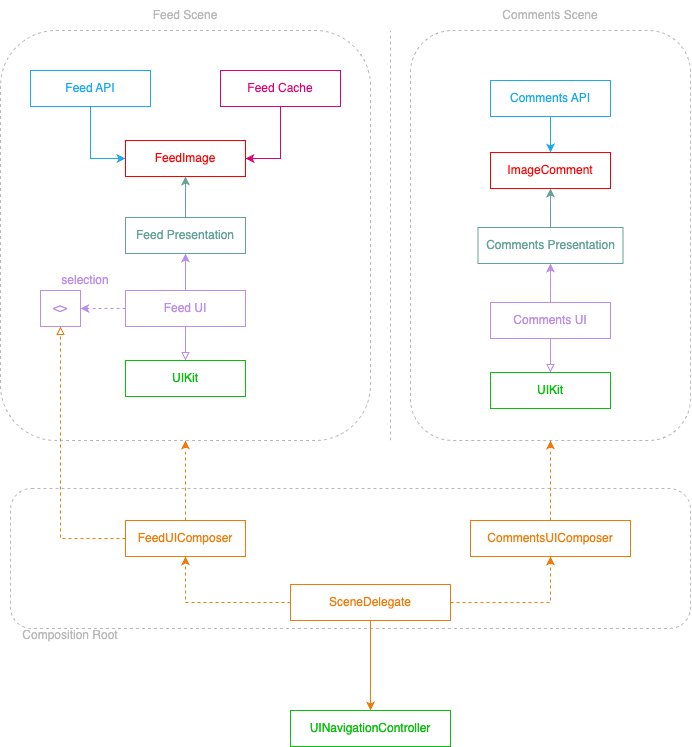

The diagram above was exported from draw.io. Its source (the exported page's mxGraphModel, read from the mxfile embedded in the PNG):
<mxGraphModel dx="1536" dy="939" grid="1" gridSize="10" guides="1" tooltips="1" connect="1" arrows="1" fold="1" page="1" pageScale="1" pageWidth="850" pageHeight="1100" math="0" shadow="0">
  <root>
    <mxCell id="0" />
    <mxCell id="1" parent="0" />
    <mxCell id="8BRhPthgKkoEbpVbMO0B-1" value="" style="rounded=1;whiteSpace=wrap;html=1;fillColor=none;dashed=1;fontColor=#B9B9B9;strokeColor=#B9B9B9;" vertex="1" parent="1">
      <mxGeometry x="30" y="150" width="370" height="410" as="geometry" />
    </mxCell>
    <mxCell id="8BRhPthgKkoEbpVbMO0B-2" value="Feed Scene" style="text;html=1;strokeColor=none;fillColor=none;align=center;verticalAlign=middle;whiteSpace=wrap;rounded=0;fontColor=#B9B9B9;" vertex="1" parent="1">
      <mxGeometry x="175" y="120" width="80" height="30" as="geometry" />
    </mxCell>
    <mxCell id="8BRhPthgKkoEbpVbMO0B-7" style="edgeStyle=orthogonalEdgeStyle;rounded=0;orthogonalLoop=1;jettySize=auto;html=1;entryX=0;entryY=0.5;entryDx=0;entryDy=0;fontColor=#63A39A;strokeColor=#1AABEF;" edge="1" parent="1" source="8BRhPthgKkoEbpVbMO0B-3" target="8BRhPthgKkoEbpVbMO0B-5">
      <mxGeometry relative="1" as="geometry" />
    </mxCell>
    <mxCell id="8BRhPthgKkoEbpVbMO0B-3" value="Feed API" style="rounded=0;whiteSpace=wrap;html=1;fontColor=#1AABEF;fillColor=none;strokeColor=#1AABEF;" vertex="1" parent="1">
      <mxGeometry x="60" y="190" width="120" height="36" as="geometry" />
    </mxCell>
    <mxCell id="8BRhPthgKkoEbpVbMO0B-8" style="edgeStyle=orthogonalEdgeStyle;rounded=0;orthogonalLoop=1;jettySize=auto;html=1;entryX=1;entryY=0.5;entryDx=0;entryDy=0;strokeColor=#DC0175;fontColor=#63A39A;" edge="1" parent="1" source="8BRhPthgKkoEbpVbMO0B-4" target="8BRhPthgKkoEbpVbMO0B-5">
      <mxGeometry relative="1" as="geometry" />
    </mxCell>
    <mxCell id="8BRhPthgKkoEbpVbMO0B-4" value="Feed Cache" style="rounded=0;whiteSpace=wrap;html=1;fontColor=#DC0175;fillColor=none;strokeColor=#DC0175;" vertex="1" parent="1">
      <mxGeometry x="250" y="190" width="120" height="36" as="geometry" />
    </mxCell>
    <mxCell id="8BRhPthgKkoEbpVbMO0B-5" value="FeedImage" style="rounded=0;whiteSpace=wrap;html=1;fontColor=#FB0001;fillColor=none;strokeColor=#FB0001;" vertex="1" parent="1">
      <mxGeometry x="155" y="260" width="120" height="36" as="geometry" />
    </mxCell>
    <mxCell id="8BRhPthgKkoEbpVbMO0B-9" style="edgeStyle=orthogonalEdgeStyle;rounded=0;orthogonalLoop=1;jettySize=auto;html=1;entryX=0.5;entryY=1;entryDx=0;entryDy=0;strokeColor=#63A39A;fontColor=#63A39A;" edge="1" parent="1" source="8BRhPthgKkoEbpVbMO0B-6" target="8BRhPthgKkoEbpVbMO0B-5">
      <mxGeometry relative="1" as="geometry" />
    </mxCell>
    <mxCell id="8BRhPthgKkoEbpVbMO0B-6" value="Feed Presentation" style="rounded=0;whiteSpace=wrap;html=1;fontColor=#63A39A;fillColor=none;strokeColor=#63A39A;" vertex="1" parent="1">
      <mxGeometry x="155" y="337" width="120" height="36" as="geometry" />
    </mxCell>
    <mxCell id="8BRhPthgKkoEbpVbMO0B-13" style="edgeStyle=orthogonalEdgeStyle;rounded=0;orthogonalLoop=1;jettySize=auto;html=1;entryX=0.5;entryY=1;entryDx=0;entryDy=0;strokeColor=#BC8EEB;fontColor=#BC8EEB;" edge="1" parent="1" source="8BRhPthgKkoEbpVbMO0B-10" target="8BRhPthgKkoEbpVbMO0B-6">
      <mxGeometry relative="1" as="geometry" />
    </mxCell>
    <mxCell id="8BRhPthgKkoEbpVbMO0B-14" style="edgeStyle=orthogonalEdgeStyle;rounded=0;orthogonalLoop=1;jettySize=auto;html=1;entryX=0.5;entryY=0;entryDx=0;entryDy=0;strokeColor=#BC8EEB;fontColor=#BC8EEB;endArrow=block;endFill=0;" edge="1" parent="1" source="8BRhPthgKkoEbpVbMO0B-10" target="8BRhPthgKkoEbpVbMO0B-12">
      <mxGeometry relative="1" as="geometry" />
    </mxCell>
    <mxCell id="8BRhPthgKkoEbpVbMO0B-15" style="edgeStyle=orthogonalEdgeStyle;rounded=0;orthogonalLoop=1;jettySize=auto;html=1;entryX=1;entryY=0.5;entryDx=0;entryDy=0;strokeColor=#BC8EEB;fontColor=#BC8EEB;endArrow=classic;endFill=1;dashed=1;" edge="1" parent="1" source="8BRhPthgKkoEbpVbMO0B-10" target="8BRhPthgKkoEbpVbMO0B-11">
      <mxGeometry relative="1" as="geometry" />
    </mxCell>
    <mxCell id="8BRhPthgKkoEbpVbMO0B-10" value="Feed UI" style="rounded=0;whiteSpace=wrap;html=1;fontColor=#BC8EEB;fillColor=none;strokeColor=#BC8EEB;" vertex="1" parent="1">
      <mxGeometry x="155" y="410" width="120" height="36" as="geometry" />
    </mxCell>
    <mxCell id="8BRhPthgKkoEbpVbMO0B-11" value="&amp;lt;&amp;gt;" style="rounded=0;whiteSpace=wrap;html=1;fontColor=#BC8EEB;fillColor=none;strokeColor=#BC8EEB;" vertex="1" parent="1">
      <mxGeometry x="70" y="410" width="40" height="36" as="geometry" />
    </mxCell>
    <mxCell id="8BRhPthgKkoEbpVbMO0B-12" value="UIKit" style="rounded=0;whiteSpace=wrap;html=1;fontColor=#07C00A;fillColor=none;strokeColor=#07C00A;" vertex="1" parent="1">
      <mxGeometry x="155" y="480" width="120" height="36" as="geometry" />
    </mxCell>
    <mxCell id="8BRhPthgKkoEbpVbMO0B-16" value="selection" style="text;html=1;strokeColor=none;fillColor=none;align=center;verticalAlign=middle;whiteSpace=wrap;rounded=0;fontColor=#BC8EEB;" vertex="1" parent="1">
      <mxGeometry x="90" y="390" width="50" height="20" as="geometry" />
    </mxCell>
    <mxCell id="8BRhPthgKkoEbpVbMO0B-28" value="" style="group" vertex="1" connectable="0" parent="1">
      <mxGeometry x="440" y="120" width="280" height="440" as="geometry" />
    </mxCell>
    <mxCell id="8BRhPthgKkoEbpVbMO0B-26" value="" style="rounded=1;whiteSpace=wrap;html=1;fillColor=none;dashed=1;fontColor=#B9B9B9;strokeColor=#B9B9B9;" vertex="1" parent="8BRhPthgKkoEbpVbMO0B-28">
      <mxGeometry y="30" width="280" height="410" as="geometry" />
    </mxCell>
    <mxCell id="8BRhPthgKkoEbpVbMO0B-27" value="Comments Scene" style="text;html=1;strokeColor=none;fillColor=none;align=center;verticalAlign=middle;whiteSpace=wrap;rounded=0;fontColor=#B9B9B9;" vertex="1" parent="8BRhPthgKkoEbpVbMO0B-28">
      <mxGeometry x="85" width="110" height="30" as="geometry" />
    </mxCell>
    <mxCell id="8BRhPthgKkoEbpVbMO0B-29" value="" style="endArrow=none;dashed=1;html=1;rounded=0;strokeColor=#B9B9B9;fontColor=#BC8EEB;" edge="1" parent="1">
      <mxGeometry width="50" height="50" relative="1" as="geometry">
        <mxPoint x="420" y="560" as="sourcePoint" />
        <mxPoint x="420" y="150" as="targetPoint" />
      </mxGeometry>
    </mxCell>
    <mxCell id="8BRhPthgKkoEbpVbMO0B-31" value="" style="rounded=1;whiteSpace=wrap;html=1;fillColor=none;dashed=1;fontColor=#B9B9B9;strokeColor=#B9B9B9;" vertex="1" parent="1">
      <mxGeometry x="40" y="608" width="680" height="140" as="geometry" />
    </mxCell>
    <mxCell id="8BRhPthgKkoEbpVbMO0B-32" value="Composition Root" style="text;html=1;strokeColor=none;fillColor=none;align=center;verticalAlign=middle;whiteSpace=wrap;rounded=0;fontColor=#B9B9B9;" vertex="1" parent="1">
      <mxGeometry x="45" y="740" width="110" height="30" as="geometry" />
    </mxCell>
    <mxCell id="8BRhPthgKkoEbpVbMO0B-37" style="edgeStyle=orthogonalEdgeStyle;rounded=0;orthogonalLoop=1;jettySize=auto;html=1;entryX=0.5;entryY=1;entryDx=0;entryDy=0;dashed=1;strokeColor=#EF7A07;fontColor=#07C00A;endArrow=classic;endFill=1;" edge="1" parent="1" source="8BRhPthgKkoEbpVbMO0B-33" target="8BRhPthgKkoEbpVbMO0B-1">
      <mxGeometry relative="1" as="geometry" />
    </mxCell>
    <mxCell id="8BRhPthgKkoEbpVbMO0B-42" style="edgeStyle=orthogonalEdgeStyle;rounded=0;orthogonalLoop=1;jettySize=auto;html=1;entryX=0.5;entryY=1;entryDx=0;entryDy=0;dashed=1;strokeColor=#EF7A07;fontColor=#07C00A;endArrow=block;endFill=0;" edge="1" parent="1" source="8BRhPthgKkoEbpVbMO0B-33" target="8BRhPthgKkoEbpVbMO0B-11">
      <mxGeometry relative="1" as="geometry" />
    </mxCell>
    <mxCell id="8BRhPthgKkoEbpVbMO0B-33" value="FeedUIComposer" style="rounded=0;whiteSpace=wrap;html=1;fontColor=#EF7A07;fillColor=none;strokeColor=#EF7A07;" vertex="1" parent="1">
      <mxGeometry x="155" y="640" width="120" height="36" as="geometry" />
    </mxCell>
    <mxCell id="8BRhPthgKkoEbpVbMO0B-17" value="UIKit" style="rounded=0;whiteSpace=wrap;html=1;fontColor=#07C00A;fillColor=none;strokeColor=#07C00A;" vertex="1" parent="1">
      <mxGeometry x="520" y="492" width="120" height="36" as="geometry" />
    </mxCell>
    <mxCell id="8BRhPthgKkoEbpVbMO0B-18" value="Comments UI" style="rounded=0;whiteSpace=wrap;html=1;fontColor=#BC8EEB;fillColor=none;strokeColor=#BC8EEB;" vertex="1" parent="1">
      <mxGeometry x="520" y="422" width="120" height="36" as="geometry" />
    </mxCell>
    <mxCell id="8BRhPthgKkoEbpVbMO0B-19" value="Comments Presentation" style="rounded=0;whiteSpace=wrap;html=1;fontColor=#63A39A;fillColor=none;strokeColor=#63A39A;" vertex="1" parent="1">
      <mxGeometry x="507.5" y="347" width="145" height="36" as="geometry" />
    </mxCell>
    <mxCell id="8BRhPthgKkoEbpVbMO0B-20" value="ImageComment" style="rounded=0;whiteSpace=wrap;html=1;fontColor=#FB0001;fillColor=none;strokeColor=#FB0001;" vertex="1" parent="1">
      <mxGeometry x="520" y="272" width="120" height="36" as="geometry" />
    </mxCell>
    <mxCell id="8BRhPthgKkoEbpVbMO0B-21" value="Comments API" style="rounded=0;whiteSpace=wrap;html=1;fontColor=#1AABEF;fillColor=none;strokeColor=#1AABEF;" vertex="1" parent="1">
      <mxGeometry x="520" y="200" width="120" height="36" as="geometry" />
    </mxCell>
    <mxCell id="8BRhPthgKkoEbpVbMO0B-22" style="edgeStyle=orthogonalEdgeStyle;rounded=0;orthogonalLoop=1;jettySize=auto;html=1;entryX=0.5;entryY=0;entryDx=0;entryDy=0;fontColor=#63A39A;strokeColor=#1AABEF;" edge="1" source="8BRhPthgKkoEbpVbMO0B-21" target="8BRhPthgKkoEbpVbMO0B-20" parent="1">
      <mxGeometry relative="1" as="geometry" />
    </mxCell>
    <mxCell id="8BRhPthgKkoEbpVbMO0B-23" style="edgeStyle=orthogonalEdgeStyle;rounded=0;orthogonalLoop=1;jettySize=auto;html=1;entryX=0.5;entryY=1;entryDx=0;entryDy=0;strokeColor=#63A39A;fontColor=#63A39A;" edge="1" source="8BRhPthgKkoEbpVbMO0B-19" target="8BRhPthgKkoEbpVbMO0B-20" parent="1">
      <mxGeometry relative="1" as="geometry" />
    </mxCell>
    <mxCell id="8BRhPthgKkoEbpVbMO0B-24" style="edgeStyle=orthogonalEdgeStyle;rounded=0;orthogonalLoop=1;jettySize=auto;html=1;entryX=0.5;entryY=1;entryDx=0;entryDy=0;strokeColor=#BC8EEB;fontColor=#BC8EEB;" edge="1" source="8BRhPthgKkoEbpVbMO0B-18" target="8BRhPthgKkoEbpVbMO0B-19" parent="1">
      <mxGeometry relative="1" as="geometry" />
    </mxCell>
    <mxCell id="8BRhPthgKkoEbpVbMO0B-25" style="edgeStyle=orthogonalEdgeStyle;rounded=0;orthogonalLoop=1;jettySize=auto;html=1;entryX=0.5;entryY=0;entryDx=0;entryDy=0;strokeColor=#BC8EEB;fontColor=#BC8EEB;endArrow=block;endFill=0;" edge="1" source="8BRhPthgKkoEbpVbMO0B-18" target="8BRhPthgKkoEbpVbMO0B-17" parent="1">
      <mxGeometry relative="1" as="geometry" />
    </mxCell>
    <mxCell id="8BRhPthgKkoEbpVbMO0B-34" value="UINavigationController" style="rounded=0;whiteSpace=wrap;html=1;fontColor=#07C00A;fillColor=none;strokeColor=#07C00A;" vertex="1" parent="1">
      <mxGeometry x="320" y="830" width="160" height="36" as="geometry" />
    </mxCell>
    <mxCell id="8BRhPthgKkoEbpVbMO0B-38" style="edgeStyle=orthogonalEdgeStyle;rounded=0;orthogonalLoop=1;jettySize=auto;html=1;entryX=0.5;entryY=1;entryDx=0;entryDy=0;dashed=1;strokeColor=#EF7A07;fontColor=#07C00A;endArrow=classic;endFill=1;" edge="1" parent="1" source="8BRhPthgKkoEbpVbMO0B-35" target="8BRhPthgKkoEbpVbMO0B-26">
      <mxGeometry relative="1" as="geometry" />
    </mxCell>
    <mxCell id="8BRhPthgKkoEbpVbMO0B-35" value="CommentsUIComposer" style="rounded=0;whiteSpace=wrap;html=1;fontColor=#EF7A07;fillColor=none;strokeColor=#EF7A07;" vertex="1" parent="1">
      <mxGeometry x="500" y="640" width="160" height="36" as="geometry" />
    </mxCell>
    <mxCell id="8BRhPthgKkoEbpVbMO0B-39" style="edgeStyle=orthogonalEdgeStyle;rounded=0;orthogonalLoop=1;jettySize=auto;html=1;entryX=0.5;entryY=1;entryDx=0;entryDy=0;dashed=1;strokeColor=#EF7A07;fontColor=#07C00A;endArrow=classic;endFill=1;" edge="1" parent="1" source="8BRhPthgKkoEbpVbMO0B-36" target="8BRhPthgKkoEbpVbMO0B-35">
      <mxGeometry relative="1" as="geometry" />
    </mxCell>
    <mxCell id="8BRhPthgKkoEbpVbMO0B-40" style="edgeStyle=orthogonalEdgeStyle;rounded=0;orthogonalLoop=1;jettySize=auto;html=1;entryX=0.5;entryY=1;entryDx=0;entryDy=0;dashed=1;strokeColor=#EF7A07;fontColor=#07C00A;endArrow=classic;endFill=1;" edge="1" parent="1" source="8BRhPthgKkoEbpVbMO0B-36" target="8BRhPthgKkoEbpVbMO0B-33">
      <mxGeometry relative="1" as="geometry" />
    </mxCell>
    <mxCell id="8BRhPthgKkoEbpVbMO0B-41" style="edgeStyle=orthogonalEdgeStyle;rounded=0;orthogonalLoop=1;jettySize=auto;html=1;entryX=0.5;entryY=0;entryDx=0;entryDy=0;strokeColor=#EF7A07;fontColor=#07C00A;endArrow=classic;endFill=1;" edge="1" parent="1" source="8BRhPthgKkoEbpVbMO0B-36" target="8BRhPthgKkoEbpVbMO0B-34">
      <mxGeometry relative="1" as="geometry" />
    </mxCell>
    <mxCell id="8BRhPthgKkoEbpVbMO0B-36" value="SceneDelegate" style="rounded=0;whiteSpace=wrap;html=1;fontColor=#EF7A07;fillColor=none;strokeColor=#EF7A07;" vertex="1" parent="1">
      <mxGeometry x="320" y="704" width="160" height="36" as="geometry" />
    </mxCell>
  </root>
</mxGraphModel>